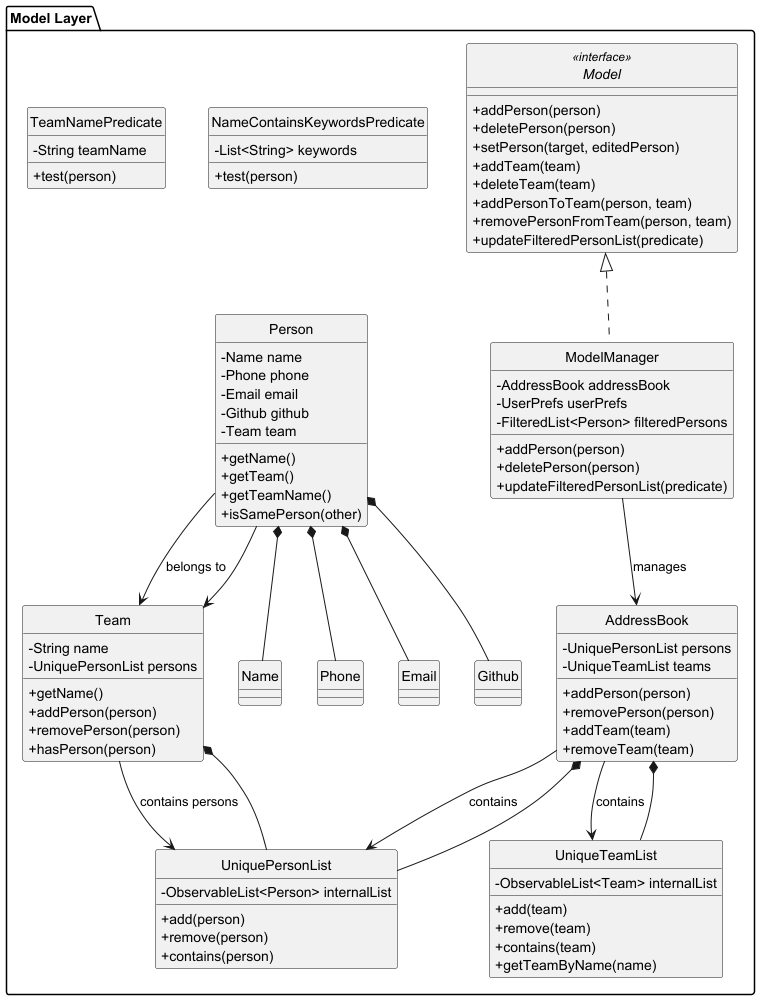

The diagram above was rendered by PlantUML. Its source (embedded in the PNG):
@startuml
hide circle
skinparam classAttributeIconSize 0

package "Model Layer" as Model {
    interface Model <<interface>> {
        +addPerson(person)
        +deletePerson(person)
        +setPerson(target, editedPerson)
        +addTeam(team)
        +deleteTeam(team)
        +addPersonToTeam(person, team)
        +removePersonFromTeam(person, team)
        +updateFilteredPersonList(predicate)
    }

    class ModelManager {
        -AddressBook addressBook
        -UserPrefs userPrefs
        -FilteredList<Person> filteredPersons
        +addPerson(person)
        +deletePerson(person)
        +updateFilteredPersonList(predicate)
    }

    class AddressBook {
        -UniquePersonList persons
        -UniqueTeamList teams
        +addPerson(person)
        +removePerson(person)
        +addTeam(team)
        +removeTeam(team)
    }

    class Person {
        -Name name
        -Phone phone
        -Email email
        -Github github
        -Team team
        +getName()
        +getTeam()
        +getTeamName()
        +isSamePerson(other)
    }

    class Team {
        -String name
        -UniquePersonList persons
        +getName()
        +addPerson(person)
        +removePerson(person)
        +hasPerson(person)
    }

    class UniquePersonList {
        -ObservableList<Person> internalList
        +add(person)
        +remove(person)
        +contains(person)
    }

    class UniqueTeamList {
        -ObservableList<Team> internalList
        +add(team)
        +remove(team)
        +contains(team)
        +getTeamByName(name)
    }

    class NameContainsKeywordsPredicate {
        -List<String> keywords
        +test(person)
    }

    class TeamNamePredicate {
        -String teamName
        +test(person)
    }

    ModelManager .up.|> Model
    ModelManager --> AddressBook : manages
    AddressBook --> UniquePersonList : contains
    AddressBook --> UniqueTeamList : contains
    Person --> Team : belongs to
    Team --> UniquePersonList : contains persons

    ' Model relationships
    AddressBook *-- UniquePersonList
    AddressBook *-- UniqueTeamList
    Person *-- Name
    Person *-- Phone
    Person *-- Email
    Person *-- Github
    Person --> Team
    Team *-- UniquePersonList
}
@enduml